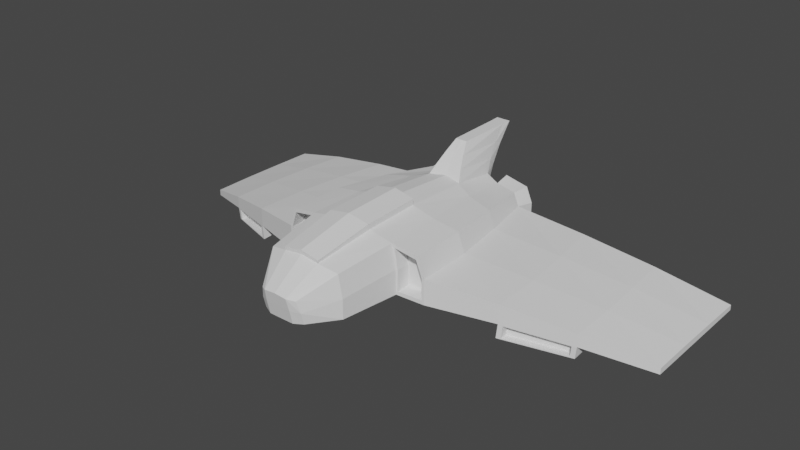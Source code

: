 # Source: BaseFighter.blend  (saved by Blender 2.80.74; exported with 4.5.12 LTS)
import bpy
from mathutils import Matrix  # noqa: F401  (used for matrix-valued properties, if any)

bpy.ops.wm.read_factory_settings(use_empty=True)
scene = bpy.context.scene
scene.name = 'Scene'

# ---- collections
col_collection = bpy.data.collections.new('Collection'); scene.collection.children.link(col_collection)

# ---- world
world_world = bpy.data.worlds.new('World'); scene.world = world_world
world_world.use_nodes = True; world_world.node_tree.nodes.clear()
_N = world_world.node_tree.nodes; _L = world_world.node_tree.links
n0 = _N.new('ShaderNodeOutputWorld'); n0.name = 'World Output'; n0.location = (300, 300)
n1 = _N.new('ShaderNodeBackground'); n1.name = 'Background'; n1.location = (10, 300)
n1.inputs[0].default_value = (0.05088, 0.05088, 0.05088, 1.0)
_L.new(n1.outputs[0], n0.inputs[0])
n0.is_active_output = True
world_world.color = (0.05088, 0.05088, 0.05088)
world_world.use_sun_shadow = False
world_world.sun_shadow_jitter_overblur = 0.0

# ---- meshes
me_cube_003 = bpy.data.meshes.new('Cube.003')
me_cube_003.from_pydata([(0.3309, 1.457, -0.1304), (0.4828, 0.7497, -0.1308), (0.5905, 0.04082, -0.132), (0.6092, -0.6754, -0.1305), (0.514, -1.405, -0.1304), (0.0, -1.454, -0.1412), (0.0, -0.7217, -0.1412), (0.0, 0.0104, -0.1412), (0.0, 0.7421, -0.1412), (0.0, 1.474, -0.1412), (0.4637, -1.408, 0.3864), (0.0, -1.856, 0.192), (0.0, 1.596, -0.1412), (0.0, 1.659, 0.2101), (0.0, -1.781, -0.1412), (0.1641, 1.618, 0.1766), (0.2155, 1.571, -0.1304), (0.236, -1.798, 0.1556), (0.2733, -1.73, -0.1304), (0.5583, -0.6809, 0.4729), (0.5391, 0.03791, 0.4767), (0.431, 0.8381, 0.4207), (0.3291, 1.547, 0.2968), (0.0, 0.9549, 0.5159), (0.0, 0.03711, 0.5917), (0.6339, -0.6744, 0.1761), (0.0, -1.454, 0.4744), (0.0, 1.623, 0.0824), (0.2155, 1.59, 0.06268), (0.0, -1.821, 0.0327), (0.2732, -1.766, 0.01281), (0.3296, 1.483, 0.1277), (0.0, -1.457, 0.5249), (0.0, -0.7273, 0.6655), (0.6095, -0.6758, 0.1767), (0.5146, -1.405, 0.1099), (0.1628, 1.574, 0.3657), (0.2612, -0.6933, 0.5414), (0.2545, 0.0353, 0.5528), (0.2725, 0.01774, -0.1412), (0.2348, 0.7481, -0.1412), (0.2167, 0.9237, 0.4833), (0.1817, 1.478, -0.1412), (0.1615, -1.78, -0.1412), (0.1233, 1.656, 0.1971), (0.1413, 1.598, -0.1412), (0.2281, -1.453, 0.4441), (0.1484, -1.853, 0.1778), (0.2791, -0.7149, -0.1412), (0.2457, -1.453, -0.1412), (0.1614, -1.819, 0.02316), (0.1413, 1.623, 0.07333), (0.8385, 0.7742, -0.1395), (0.6866, 1.478, -0.1342), (0.9462, 0.06819, -0.144), (0.965, -0.6491, -0.1373), (0.8671, 0.05902, 0.4163), (0.8864, -0.6578, 0.4169), (0.7591, 0.78, 0.3631), (0.6051, 1.499, 0.2719), (0.6853, 1.479, 0.1241), (0.8383, 0.7735, 0.1569), (0.9462, 0.06725, 0.1755), (0.9652, -0.6499, 0.1702), (0.0, 0.03724, 0.684), (0.2682, -0.7216, 0.6136), (0.2614, 0.03505, 0.631), (0.2351, -1.456, 0.4805), (0.6337, -0.6739, -0.08456), (0.8645, -0.6588, 0.3717), (0.5905, -0.6787, 0.4273), (0.9356, -0.6524, 0.1706), (0.9354, -0.6516, -0.09027), (0.6339, -0.4975, 0.1756), (0.6337, -0.497, -0.08504), (0.8645, -0.4813, 0.3701), (0.5905, -0.5021, 0.4273), (0.9356, -0.4746, 0.1685), (0.9354, -0.4738, -0.09248), (3.254, 1.356, -0.4935), (3.254, 1.892, -0.4935), (3.254, 0.8204, -0.4935), (3.254, 0.2844, -0.4935), (3.254, 1.892, -0.4293), (3.254, 1.356, -0.4198), (3.254, 0.8204, -0.4141), (3.254, 0.2844, -0.4171), (2.491, -0.07661, -0.1527), (1.728, -0.388, 0.04141), (1.728, -0.3871, -0.1896), (2.491, -0.07597, -0.3067), (1.643, 0.915, 0.02678), (2.449, 1.109, -0.1586), (2.398, 1.695, -0.1709), (1.541, 1.556, 0.01053), (2.484, 0.5199, -0.1543), (1.715, 0.2685, 0.03521), (1.644, 0.9158, -0.1958), (2.449, 1.11, -0.307), (2.484, 0.5206, -0.3142), (1.715, 0.2695, -0.2048), (2.398, 1.695, -0.3002), (1.542, 1.557, -0.1834), (0.0, 1.971, 0.8689), (0.0, 1.239, 0.8689), (0.0, 2.094, 0.8689), (0.0838, 1.975, 0.8689), (0.07505, 1.244, 0.8689), (0.09022, 2.096, 0.8689), (0.1695, 1.013, 0.6118), (0.1223, 1.119, 0.7404), (0.0, 1.131, 0.7512), (0.0, 1.037, 0.6335), (0.0, 1.758, 0.4297), (0.0, 1.903, 0.6493), (0.1012, 1.901, 0.645), (0.1122, 1.755, 0.421), (0.1101, 1.789, 0.693), (0.1365, 1.668, 0.5293), (0.3616, 1.485, 0.1238), (0.3626, 1.464, -0.08307), (0.6466, 1.481, 0.1211), (0.3715, 1.535, 0.2534), (0.5768, 1.498, 0.2288), (0.6476, 1.48, -0.08589), (0.3579, 1.333, 0.1422), (0.3589, 1.313, -0.06463), (0.6428, 1.33, 0.1395), (0.3678, 1.384, 0.2718), (0.5731, 1.346, 0.2473), (0.6439, 1.329, -0.06743), (0.3033, 1.712, 0.1038), (0.3048, 1.682, -0.2016), (0.6292, 1.731, 0.2743), (0.5957, 1.729, 0.2234), (0.2931, 1.787, 0.3092), (0.7256, 1.706, -0.206), (0.7241, 1.707, 0.09953), (0.3411, 1.714, 0.09913), (0.3424, 1.69, -0.1455), (0.3433, 1.774, 0.2578), (0.6794, 1.709, -0.1488), (0.6782, 1.71, 0.09595), (1.711, -0.3908, -0.3639), (2.474, -0.07192, -0.4579), (1.627, 0.9091, -0.2747), (2.432, 1.111, -0.3714), (2.468, 0.5236, -0.4217), (1.699, 0.2652, -0.331), (1.777, -0.3667, -0.2079), (2.44, -0.09635, -0.3097), (2.425, -0.09283, -0.4411), (1.762, -0.3699, -0.3594), (1.777, -0.273, -0.2079), (2.44, -0.002598, -0.3097), (2.425, 0.0009202, -0.4411), (1.762, -0.2762, -0.3594)], [], [(39, 2, 3, 48), (35, 10, 17, 30), (28, 15, 22, 31), (41, 23, 24, 38), (51, 44, 15, 28), (40, 1, 2, 39), (42, 0, 1, 40), (117, 115, 108, 106), (3, 55, 72, 68), (115, 114, 105, 108), (49, 4, 18, 43), (48, 3, 4, 49), (50, 47, 11, 29), (45, 16, 0, 42), (37, 38, 66, 65), (46, 26, 11, 47), (38, 24, 64, 66), (20, 19, 57, 56), (53, 0, 132, 136), (34, 19, 10, 35), (3, 34, 35, 4), (2, 1, 52, 54), (55, 63, 71, 72), (43, 50, 29, 14), (1, 0, 53, 52), (45, 51, 28, 16), (16, 28, 31, 0), (4, 35, 30, 18), (12, 27, 51, 45), (18, 30, 50, 43), (19, 37, 46, 10), (10, 46, 47, 17), (20, 38, 37, 19), (12, 45, 42, 9), (30, 17, 47, 50), (6, 48, 49, 5), (5, 49, 43, 14), (22, 36, 41, 21), (15, 44, 36, 22), (9, 42, 40, 8), (8, 40, 39, 7), (27, 13, 44, 51), (21, 41, 38, 20), (7, 39, 48, 6), (60, 59, 58, 61), (61, 58, 56, 62), (62, 56, 57, 63), (95, 87, 86, 85), (93, 92, 84, 83), (87, 90, 82, 86), (3, 2, 54, 55), (21, 20, 56, 58), (121, 123, 134, 142), (22, 21, 58, 59), (66, 64, 33, 65), (65, 33, 32, 67), (46, 37, 65, 67), (26, 46, 67, 32), (25, 68, 74, 73), (70, 25, 73, 76), (57, 19, 70, 69), (34, 3, 68, 25), (63, 57, 69, 71), (19, 34, 25, 70), (73, 74, 78, 77), (76, 73, 77, 75), (71, 69, 75, 77), (69, 70, 76, 75), (68, 72, 78, 74), (72, 71, 77, 78), (81, 85, 86, 82), (79, 84, 85, 81), (80, 83, 84, 79), (99, 98, 79, 81), (101, 93, 83, 80), (92, 95, 85, 84), (90, 99, 81, 82), (98, 101, 80, 79), (52, 53, 102, 97), (97, 102, 101, 98), (55, 54, 100, 89), (100, 97, 145, 148), (61, 62, 96, 91), (91, 96, 95, 92), (53, 60, 94, 102), (102, 94, 93, 101), (54, 52, 97, 100), (99, 90, 144, 147), (63, 55, 89, 88), (88, 89, 90, 87), (60, 61, 91, 94), (94, 91, 92, 93), (62, 63, 88, 96), (96, 88, 87, 95), (108, 105, 103, 106), (106, 103, 104, 107), (111, 110, 107, 104), (110, 117, 106, 107), (41, 36, 118, 109), (109, 118, 117, 110), (23, 41, 109, 112), (112, 109, 110, 111), (44, 13, 113, 116), (116, 113, 114, 115), (36, 44, 116, 118), (118, 116, 115, 117), (119, 122, 128, 125), (121, 124, 130, 127), (123, 122, 140, 134), (0, 31, 131, 132), (124, 121, 142, 141), (59, 60, 137, 133), (125, 128, 129, 127), (126, 125, 127, 130), (123, 121, 127, 129), (124, 120, 126, 130), (122, 123, 129, 128), (120, 119, 125, 126), (132, 131, 138, 139), (135, 133, 134, 140), (133, 137, 142, 134), (131, 135, 140, 138), (136, 132, 139, 141), (137, 136, 141, 142), (122, 119, 138, 140), (119, 120, 139, 138), (22, 59, 133, 135), (60, 53, 136, 137), (31, 22, 135, 131), (120, 124, 141, 139), (143, 148, 147, 144), (148, 145, 146, 147), (97, 98, 146, 145), (89, 100, 148, 143), (98, 99, 147, 146), (143, 144, 151, 152), (149, 152, 156, 153), (89, 143, 152, 149), (144, 90, 150, 151), (90, 89, 149, 150), (154, 153, 156, 155), (151, 150, 154, 155), (152, 151, 155, 156), (150, 149, 153, 154)])
_uv = me_cube_003.uv_layers.new(name='UVMap')
_uv.uv.foreach_set('vector', [0.5437, 0.875, 0.625, 0.875, 0.625, 0.9167, 0.5437, 0.9167, 0.5099, 0.2083, 0.625, 0.2083, 0.625, 0.25, 0.5099, 0.25, 0.5099, 0.0, 0.625, 0.0, 0.625, 0.04167, 0.5099, 0.04167, 0.7063, 0.5833, 0.75, 0.5833, 0.75, 0.625, 0.7063, 0.625, 0.5099, 0.4187, 0.625, 0.4187, 0.625, 0.5, 0.5099, 0.5, 0.5437, 0.8333, 0.625, 0.8333, 0.625, 0.875, 0.5437, 0.875, 0.5437, 0.7917, 0.625, 0.7917, 0.625, 0.8333, 0.5437, 0.8333, 0.7063, 0.5417, 0.7063, 0.5, 0.7063, 0.5, 0.7063, 0.5417, 0.625, 0.9167, 0.625, 0.9167, 0.625, 0.9167, 0.625, 0.9167, 0.625, 0.4187, 0.625, 0.375, 0.625, 0.375, 0.625, 0.4187, 0.5437, 0.9583, 0.625, 0.9583, 0.625, 1.0, 0.5437, 1.0, 0.5437, 0.9167, 0.625, 0.9167, 0.625, 0.9583, 0.5437, 0.9583, 0.5099, 0.5813, 0.625, 0.5813, 0.625, 0.625, 0.5099, 0.625, 0.5437, 0.75, 0.625, 0.75, 0.625, 0.7917, 0.5437, 0.7917, 0.7063, 0.6667, 0.7063, 0.625, 0.7063, 0.625, 0.7063, 0.6667, 0.7063, 0.7083, 0.75, 0.7083, 0.75, 0.75, 0.7063, 0.75, 0.7063, 0.625, 0.75, 0.625, 0.75, 0.625, 0.7063, 0.625, 0.625, 0.625, 0.625, 0.6667, 0.625, 0.6667, 0.625, 0.625, 0.625, 0.7917, 0.625, 0.7917, 0.625, 0.7917, 0.625, 0.7917, 0.5099, 0.1667, 0.625, 0.1667, 0.625, 0.2083, 0.5099, 0.2083, 0.375, 0.1667, 0.5099, 0.1667, 0.5099, 0.2083, 0.375, 0.2083, 0.625, 0.875, 0.625, 0.8333, 0.625, 0.8333, 0.625, 0.875, 0.375, 0.1667, 0.5099, 0.1667, 0.5099, 0.1667, 0.375, 0.1667, 0.375, 0.5813, 0.5099, 0.5813, 0.5099, 0.625, 0.375, 0.625, 0.625, 0.8333, 0.625, 0.7917, 0.625, 0.7917, 0.625, 0.8333, 0.375, 0.4187, 0.5099, 0.4187, 0.5099, 0.5, 0.375, 0.5, 0.375, 0.0, 0.5099, 0.0, 0.5099, 0.04167, 0.375, 0.04167, 0.375, 0.2083, 0.5099, 0.2083, 0.5099, 0.25, 0.375, 0.25, 0.375, 0.375, 0.5099, 0.375, 0.5099, 0.4187, 0.375, 0.4187, 0.375, 0.5, 0.5099, 0.5, 0.5099, 0.5813, 0.375, 0.5813, 0.625, 0.6667, 0.7063, 0.6667, 0.7063, 0.7083, 0.625, 0.7083, 0.625, 0.7083, 0.7063, 0.7083, 0.7063, 0.75, 0.625, 0.75, 0.625, 0.625, 0.7063, 0.625, 0.7063, 0.6667, 0.625, 0.6667, 0.5, 0.75, 0.5437, 0.75, 0.5437, 0.7917, 0.5, 0.7917, 0.5099, 0.5, 0.625, 0.5, 0.625, 0.5813, 0.5099, 0.5813, 0.5, 0.9167, 0.5437, 0.9167, 0.5437, 0.9583, 0.5, 0.9583, 0.5, 0.9583, 0.5437, 0.9583, 0.5437, 1.0, 0.5, 1.0, 0.625, 0.5417, 0.7063, 0.5417, 0.7063, 0.5833, 0.625, 0.5833, 0.625, 0.5, 0.7063, 0.5, 0.7063, 0.5417, 0.625, 0.5417, 0.5, 0.7917, 0.5437, 0.7917, 0.5437, 0.8333, 0.5, 0.8333, 0.5, 0.8333, 0.5437, 0.8333, 0.5437, 0.875, 0.5, 0.875, 0.5099, 0.375, 0.625, 0.375, 0.625, 0.4187, 0.5099, 0.4187, 0.625, 0.5833, 0.7063, 0.5833, 0.7063, 0.625, 0.625, 0.625, 0.5, 0.875, 0.5437, 0.875, 0.5437, 0.9167, 0.5, 0.9167, 0.5099, 0.04167, 0.625, 0.04167, 0.625, 0.08333, 0.5099, 0.08333, 0.5099, 0.08333, 0.625, 0.08333, 0.625, 0.125, 0.5099, 0.125, 0.5099, 0.125, 0.625, 0.125, 0.625, 0.1667, 0.5099, 0.1667, 0.5099, 0.125, 0.5099, 0.1667, 0.5099, 0.1667, 0.5099, 0.125, 0.5099, 0.04167, 0.5099, 0.08333, 0.5099, 0.08333, 0.5099, 0.04167, 0.5099, 0.1667, 0.375, 0.1667, 0.375, 0.1667, 0.5099, 0.1667, 0.625, 0.9167, 0.625, 0.875, 0.625, 0.875, 0.625, 0.9167, 0.625, 0.5833, 0.625, 0.625, 0.625, 0.625, 0.625, 0.5833, 0.5099, 0.04167, 0.625, 0.04167, 0.625, 0.04167, 0.5099, 0.04167, 0.625, 0.5417, 0.625, 0.5833, 0.625, 0.5833, 0.625, 0.5417, 0.7063, 0.625, 0.75, 0.625, 0.75, 0.6667, 0.7063, 0.6667, 0.7063, 0.6667, 0.75, 0.6667, 0.75, 0.7083, 0.7063, 0.7083, 0.7063, 0.7083, 0.7063, 0.6667, 0.7063, 0.6667, 0.7063, 0.7083, 0.75, 0.7083, 0.7063, 0.7083, 0.7063, 0.7083, 0.75, 0.7083, 0.5099, 0.1667, 0.375, 0.1667, 0.375, 0.1667, 0.5099, 0.1667, 0.625, 0.1667, 0.5099, 0.1667, 0.5099, 0.1667, 0.625, 0.1667, 0.625, 0.6667, 0.625, 0.6667, 0.625, 0.6667, 0.625, 0.6667, 0.5099, 0.1667, 0.375, 0.1667, 0.375, 0.1667, 0.5099, 0.1667, 0.5099, 0.1667, 0.625, 0.1667, 0.625, 0.1667, 0.5099, 0.1667, 0.625, 0.1667, 0.5099, 0.1667, 0.5099, 0.1667, 0.625, 0.1667, 0.5099, 0.1667, 0.375, 0.1667, 0.375, 0.1667, 0.5099, 0.1667, 0.625, 0.1667, 0.5099, 0.1667, 0.5099, 0.1667, 0.625, 0.1667, 0.5099, 0.1667, 0.625, 0.1667, 0.625, 0.1667, 0.5099, 0.1667, 0.625, 0.6667, 0.625, 0.6667, 0.625, 0.6667, 0.625, 0.6667, 0.625, 0.9167, 0.625, 0.9167, 0.625, 0.9167, 0.625, 0.9167, 0.375, 0.1667, 0.5099, 0.1667, 0.5099, 0.1667, 0.375, 0.1667, 0.375, 0.125, 0.5099, 0.125, 0.5099, 0.1667, 0.375, 0.1667, 0.375, 0.08333, 0.5099, 0.08333, 0.5099, 0.125, 0.375, 0.125, 0.375, 0.04167, 0.5099, 0.04167, 0.5099, 0.08333, 0.375, 0.08333, 0.625, 0.875, 0.625, 0.8333, 0.625, 0.8333, 0.625, 0.875, 0.375, 0.04167, 0.5099, 0.04167, 0.5099, 0.04167, 0.375, 0.04167, 0.5099, 0.08333, 0.5099, 0.125, 0.5099, 0.125, 0.5099, 0.08333, 0.625, 0.9167, 0.625, 0.875, 0.625, 0.875, 0.625, 0.9167, 0.625, 0.8333, 0.625, 0.7917, 0.625, 0.7917, 0.625, 0.8333, 0.625, 0.8333, 0.625, 0.7917, 0.625, 0.7917, 0.625, 0.8333, 0.625, 0.8333, 0.625, 0.7917, 0.625, 0.7917, 0.625, 0.8333, 0.625, 0.9167, 0.625, 0.875, 0.625, 0.875, 0.625, 0.9167, 0.625, 0.875, 0.625, 0.8333, 0.625, 0.8333, 0.625, 0.875, 0.5099, 0.08333, 0.5099, 0.125, 0.5099, 0.125, 0.5099, 0.08333, 0.5099, 0.08333, 0.5099, 0.125, 0.5099, 0.125, 0.5099, 0.08333, 0.375, 0.04167, 0.5099, 0.04167, 0.5099, 0.04167, 0.375, 0.04167, 0.375, 0.04167, 0.5099, 0.04167, 0.5099, 0.04167, 0.375, 0.04167, 0.625, 0.875, 0.625, 0.8333, 0.625, 0.8333, 0.625, 0.875, 0.625, 0.875, 0.625, 0.9167, 0.625, 0.9167, 0.625, 0.875, 0.5099, 0.1667, 0.375, 0.1667, 0.375, 0.1667, 0.5099, 0.1667, 0.5099, 0.1667, 0.375, 0.1667, 0.375, 0.1667, 0.5099, 0.1667, 0.5099, 0.04167, 0.5099, 0.08333, 0.5099, 0.08333, 0.5099, 0.04167, 0.5099, 0.04167, 0.5099, 0.08333, 0.5099, 0.08333, 0.5099, 0.04167, 0.5099, 0.125, 0.5099, 0.1667, 0.5099, 0.1667, 0.5099, 0.125, 0.5099, 0.125, 0.5099, 0.1667, 0.5099, 0.1667, 0.5099, 0.125, 0.7063, 0.5, 0.75, 0.5, 0.75, 0.5417, 0.7063, 0.5417, 0.7063, 0.5417, 0.75, 0.5417, 0.75, 0.5833, 0.7063, 0.5833, 0.75, 0.5833, 0.7063, 0.5833, 0.7063, 0.5833, 0.75, 0.5833, 0.7063, 0.5833, 0.7063, 0.5417, 0.7063, 0.5417, 0.7063, 0.5833, 0.7063, 0.5833, 0.7063, 0.5417, 0.7063, 0.5417, 0.7063, 0.5833, 0.7063, 0.5833, 0.7063, 0.5417, 0.7063, 0.5417, 0.7063, 0.5833, 0.75, 0.5833, 0.7063, 0.5833, 0.7063, 0.5833, 0.75, 0.5833, 0.75, 0.5833, 0.7063, 0.5833, 0.7063, 0.5833, 0.75, 0.5833, 0.625, 0.4187, 0.625, 0.375, 0.625, 0.375, 0.625, 0.4187, 0.625, 0.4187, 0.625, 0.375, 0.625, 0.375, 0.625, 0.4187, 0.7063, 0.5417, 0.7063, 0.5, 0.7063, 0.5, 0.7063, 0.5417, 0.7063, 0.5417, 0.7063, 0.5, 0.7063, 0.5, 0.7063, 0.5417, 0.5099, 0.04167, 0.625, 0.04167, 0.625, 0.04167, 0.5099, 0.04167, 0.5099, 0.04167, 0.375, 0.04167, 0.375, 0.04167, 0.5099, 0.04167, 0.625, 0.5417, 0.625, 0.5417, 0.625, 0.5417, 0.625, 0.5417, 0.375, 0.04167, 0.5099, 0.04167, 0.5099, 0.04167, 0.375, 0.04167, 0.375, 0.04167, 0.5099, 0.04167, 0.5099, 0.04167, 0.375, 0.04167, 0.625, 0.04167, 0.5099, 0.04167, 0.5099, 0.04167, 0.625, 0.04167, 0.5099, 0.04167, 0.625, 0.04167, 0.625, 0.04167, 0.5099, 0.04167, 0.375, 0.04167, 0.5099, 0.04167, 0.5099, 0.04167, 0.375, 0.04167, 0.625, 0.04167, 0.5099, 0.04167, 0.5099, 0.04167, 0.625, 0.04167, 0.625, 0.7917, 0.625, 0.7917, 0.625, 0.7917, 0.625, 0.7917, 0.625, 0.5417, 0.625, 0.5417, 0.625, 0.5417, 0.625, 0.5417, 0.375, 0.04167, 0.5099, 0.04167, 0.5099, 0.04167, 0.375, 0.04167, 0.375, 0.04167, 0.5099, 0.04167, 0.5099, 0.04167, 0.375, 0.04167, 0.625, 0.5417, 0.625, 0.5417, 0.625, 0.5417, 0.625, 0.5417, 0.625, 0.04167, 0.5099, 0.04167, 0.5099, 0.04167, 0.625, 0.04167, 0.5099, 0.04167, 0.625, 0.04167, 0.625, 0.04167, 0.5099, 0.04167, 0.625, 0.7917, 0.625, 0.7917, 0.625, 0.7917, 0.625, 0.7917, 0.5099, 0.04167, 0.375, 0.04167, 0.375, 0.04167, 0.5099, 0.04167, 0.625, 0.04167, 0.5099, 0.04167, 0.5099, 0.04167, 0.625, 0.04167, 0.5099, 0.04167, 0.375, 0.04167, 0.375, 0.04167, 0.5099, 0.04167, 0.625, 0.5417, 0.625, 0.5417, 0.625, 0.5417, 0.625, 0.5417, 0.5099, 0.04167, 0.375, 0.04167, 0.375, 0.04167, 0.5099, 0.04167, 0.5099, 0.04167, 0.625, 0.04167, 0.625, 0.04167, 0.5099, 0.04167, 0.625, 0.7917, 0.625, 0.7917, 0.625, 0.7917, 0.625, 0.7917, 0.625, 0.9167, 0.625, 0.875, 0.625, 0.875, 0.625, 0.9167, 0.625, 0.875, 0.625, 0.8333, 0.625, 0.8333, 0.625, 0.875, 0.625, 0.8333, 0.625, 0.8333, 0.625, 0.8333, 0.625, 0.8333, 0.625, 0.9167, 0.625, 0.875, 0.625, 0.875, 0.625, 0.9167, 0.625, 0.8333, 0.625, 0.875, 0.625, 0.875, 0.625, 0.8333, 0.625, 0.9167, 0.625, 0.9167, 0.625, 0.9167, 0.625, 0.9167, 0.625, 0.9167, 0.625, 0.9167, 0.625, 0.9167, 0.625, 0.9167, 0.625, 0.9167, 0.625, 0.9167, 0.625, 0.9167, 0.625, 0.9167, 0.625, 0.9167, 0.625, 0.9167, 0.625, 0.9167, 0.625, 0.9167, 0.375, 0.1667, 0.375, 0.1667, 0.375, 0.1667, 0.375, 0.1667, 0.375, 0.1667, 0.375, 0.1667, 0.375, 0.1667, 0.375, 0.1667, 0.625, 0.9167, 0.625, 0.9167, 0.625, 0.9167, 0.625, 0.9167, 0.625, 0.9167, 0.625, 0.9167, 0.625, 0.9167, 0.625, 0.9167, 0.375, 0.1667, 0.375, 0.1667, 0.375, 0.1667, 0.375, 0.1667])
me_cube_003.use_remesh_preserve_volume = False
me_cube_003.use_remesh_preserve_attributes = False
me_cube_003.use_mirror_vertex_groups = False
me_cube_003.update()

# ---- objects
ob_cube = bpy.data.objects.new('Cube', me_cube_003)

# ---- transforms, parenting, visibility, modifiers, constraints
ob_cube.location = (0.0, 0.0, 0.0)
ob_cube.lineart.crease_threshold = 0.0
_m = ob_cube.modifiers.new('Mirror', 'MIRROR')
_m.use_clip = True

# ---- collection membership
col_collection.objects.link(ob_cube)

# ---- scene / render settings (as saved in the file)
scene.frame_start = 1; scene.frame_end = 250; scene.frame_set(1)
scene.render.engine = 'BLENDER_EEVEE_NEXT'
scene.cycles.use_denoising = False
scene.cycles.samples = 128
scene.cycles.sampling_pattern = 'TABULATED_SOBOL'
scene.cycles.use_adaptive_sampling = False
scene.cycles.use_light_tree = False
scene.view_settings.view_transform = 'Filmic'
bpy.context.view_layer.update()

# ---- added for rendering (the .blend has no active camera and no usable light): camera, sun
cam_auto = bpy.data.cameras.new('AutoCamera')
cam_auto.lens = 50.0
cam_auto.sensor_width = 36.0
cam_auto.clip_end = 1000.0
ob_auto_camera = bpy.data.objects.new('AutoCamera', cam_auto)
scene.collection.objects.link(ob_auto_camera)
ob_auto_camera.location = (7.15592, -8.46736, 5.91243)
ob_auto_camera.rotation_euler = (1.09748, -7.21219e-08, 0.694738)
scene.camera = ob_auto_camera
light_auto_sun = bpy.data.lights.new('AutoSun', 'SUN')
light_auto_sun.energy = 3.0
light_auto_sun.angle = 0.0523599
ob_auto_sun = bpy.data.objects.new('AutoSun', light_auto_sun)
scene.collection.objects.link(ob_auto_sun)
ob_auto_sun.rotation_euler = (0.872665, 0.174533, 0.523599)
bpy.context.view_layer.update()
